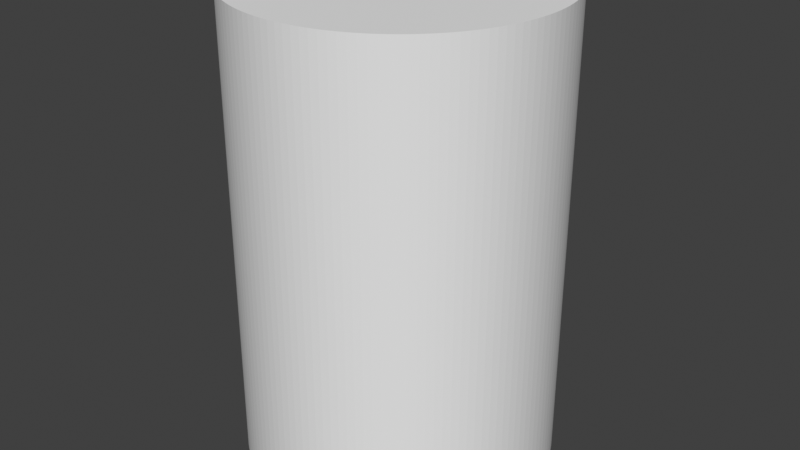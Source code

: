 # Source: cylinder.blend  (saved by Blender 3.0.42; exported with 4.5.12 LTS)
import bpy
from mathutils import Matrix  # noqa: F401  (used for matrix-valued properties, if any)

bpy.ops.wm.read_factory_settings(use_empty=True)
scene = bpy.context.scene
scene.name = 'Scene'

# ---- collections
col_collection = bpy.data.collections.new('Collection'); scene.collection.children.link(col_collection)

# ---- world
world_world = bpy.data.worlds.new('World'); scene.world = world_world
world_world.use_nodes = True; world_world.node_tree.nodes.clear()
_N = world_world.node_tree.nodes; _L = world_world.node_tree.links
n0 = _N.new('ShaderNodeOutputWorld'); n0.name = 'World Output'; n0.location = (300, 300)
n1 = _N.new('ShaderNodeBackground'); n1.name = 'Background'; n1.location = (10, 300)
n1.inputs[0].default_value = (0.05088, 0.05088, 0.05088, 1.0)
_L.new(n1.outputs[0], n0.inputs[0])
n0.is_active_output = True
world_world.color = (0.05088, 0.05088, 0.05088)
world_world.use_sun_shadow = False
world_world.sun_shadow_jitter_overblur = 0.0

# ---- meshes
me_cylinder = bpy.data.meshes.new('Cylinder')
me_cylinder.from_pydata([(1.0, 0.0, 0.0), (0.9988, 0.04907, 0.0), (0.9952, 0.09802, 0.0), (0.9892, 0.1467, 0.0), (0.9808, 0.1951, 0.0), (0.97, 0.243, 0.0), (0.9569, 0.2903, 0.0), (0.9415, 0.3369, 0.0), (0.9239, 0.3827, 0.0), (0.904, 0.4276, 0.0), (0.8819, 0.4714, 0.0), (0.8577, 0.5141, 0.0), (0.8315, 0.5556, 0.0), (0.8032, 0.5957, 0.0), (0.773, 0.6344, 0.0), (0.741, 0.6716, 0.0), (0.7071, 0.7071, 0.0), (0.6716, 0.741, 0.0), (0.6344, 0.773, 0.0), (0.5957, 0.8032, 0.0), (0.5556, 0.8315, 0.0), (0.5141, 0.8577, 0.0), (0.4714, 0.8819, 0.0), (0.4276, 0.904, 0.0), (0.3827, 0.9239, 0.0), (0.3369, 0.9415, 0.0), (0.2903, 0.9569, 0.0), (0.243, 0.97, 0.0), (0.1951, 0.9808, 0.0), (0.1467, 0.9892, 0.0), (0.09802, 0.9952, 0.0), (0.04907, 0.9988, 0.0), (6.123e-17, 1.0, 0.0), (-0.04907, 0.9988, 0.0), (-0.09802, 0.9952, 0.0), (-0.1467, 0.9892, 0.0), (-0.1951, 0.9808, 0.0), (-0.243, 0.97, 0.0), (-0.2903, 0.9569, 0.0), (-0.3369, 0.9415, 0.0), (-0.3827, 0.9239, 0.0), (-0.4276, 0.904, 0.0), (-0.4714, 0.8819, 0.0), (-0.5141, 0.8577, 0.0), (-0.5556, 0.8315, 0.0), (-0.5957, 0.8032, 0.0), (-0.6344, 0.773, 0.0), (-0.6716, 0.741, 0.0), (-0.7071, 0.7071, 0.0), (-0.741, 0.6716, 0.0), (-0.773, 0.6344, 0.0), (-0.8032, 0.5957, 0.0), (-0.8315, 0.5556, 0.0), (-0.8577, 0.5141, 0.0), (-0.8819, 0.4714, 0.0), (-0.904, 0.4276, 0.0), (-0.9239, 0.3827, 0.0), (-0.9415, 0.3369, 0.0), (-0.9569, 0.2903, 0.0), (-0.97, 0.243, 0.0), (-0.9808, 0.1951, 0.0), (-0.9892, 0.1467, 0.0), (-0.9952, 0.09802, 0.0), (-0.9988, 0.04907, 0.0), (-1.0, 1.225e-16, 0.0), (-0.9988, -0.04907, 0.0), (-0.9952, -0.09802, 0.0), (-0.9892, -0.1467, 0.0), (-0.9808, -0.1951, 0.0), (-0.97, -0.243, 0.0), (-0.9569, -0.2903, 0.0), (-0.9415, -0.3369, 0.0), (-0.9239, -0.3827, 0.0), (-0.904, -0.4276, 0.0), (-0.8819, -0.4714, 0.0), (-0.8577, -0.5141, 0.0), (-0.8315, -0.5556, 0.0), (-0.8032, -0.5957, 0.0), (-0.773, -0.6344, 0.0), (-0.741, -0.6716, 0.0), (-0.7071, -0.7071, 0.0), (-0.6716, -0.741, 0.0), (-0.6344, -0.773, 0.0), (-0.5957, -0.8032, 0.0), (-0.5556, -0.8315, 0.0), (-0.5141, -0.8577, 0.0), (-0.4714, -0.8819, 0.0), (-0.4276, -0.904, 0.0), (-0.3827, -0.9239, 0.0), (-0.3369, -0.9415, 0.0), (-0.2903, -0.9569, 0.0), (-0.243, -0.97, 0.0), (-0.1951, -0.9808, 0.0), (-0.1467, -0.9892, 0.0), (-0.09802, -0.9952, 0.0), (-0.04907, -0.9988, 0.0), (-1.837e-16, -1.0, 0.0), (0.04907, -0.9988, 0.0), (0.09802, -0.9952, 0.0), (0.1467, -0.9892, 0.0), (0.1951, -0.9808, 0.0), (0.243, -0.97, 0.0), (0.2903, -0.9569, 0.0), (0.3369, -0.9415, 0.0), (0.3827, -0.9239, 0.0), (0.4276, -0.904, 0.0), (0.4714, -0.8819, 0.0), (0.5141, -0.8577, 0.0), (0.5556, -0.8315, 0.0), (0.5957, -0.8032, 0.0), (0.6344, -0.773, 0.0), (0.6716, -0.741, 0.0), (0.7071, -0.7071, 0.0), (0.741, -0.6716, 0.0), (0.773, -0.6344, 0.0), (0.8032, -0.5957, 0.0), (0.8315, -0.5556, 0.0), (0.8577, -0.5141, 0.0), (0.8819, -0.4714, 0.0), (0.904, -0.4276, 0.0), (0.9239, -0.3827, 0.0), (0.9415, -0.3369, 0.0), (0.9569, -0.2903, 0.0), (0.97, -0.243, 0.0), (0.9808, -0.1951, 0.0), (0.9892, -0.1467, 0.0), (0.9952, -0.09802, 0.0), (0.9988, -0.04907, 0.0), (1.0, 0.0, 1.0), (0.9988, 0.04907, 1.0), (0.9952, 0.09802, 1.0), (0.9892, 0.1467, 1.0), (0.9808, 0.1951, 1.0), (0.97, 0.243, 1.0), (0.9569, 0.2903, 1.0), (0.9415, 0.3369, 1.0), (0.9239, 0.3827, 1.0), (0.904, 0.4276, 1.0), (0.8819, 0.4714, 1.0), (0.8577, 0.5141, 1.0), (0.8315, 0.5556, 1.0), (0.8032, 0.5957, 1.0), (0.773, 0.6344, 1.0), (0.741, 0.6716, 1.0), (0.7071, 0.7071, 1.0), (0.6716, 0.741, 1.0), (0.6344, 0.773, 1.0), (0.5957, 0.8032, 1.0), (0.5556, 0.8315, 1.0), (0.5141, 0.8577, 1.0), (0.4714, 0.8819, 1.0), (0.4276, 0.904, 1.0), (0.3827, 0.9239, 1.0), (0.3369, 0.9415, 1.0), (0.2903, 0.9569, 1.0), (0.243, 0.97, 1.0), (0.1951, 0.9808, 1.0), (0.1467, 0.9892, 1.0), (0.09802, 0.9952, 1.0), (0.04907, 0.9988, 1.0), (6.123e-17, 1.0, 1.0), (-0.04907, 0.9988, 1.0), (-0.09802, 0.9952, 1.0), (-0.1467, 0.9892, 1.0), (-0.1951, 0.9808, 1.0), (-0.243, 0.97, 1.0), (-0.2903, 0.9569, 1.0), (-0.3369, 0.9415, 1.0), (-0.3827, 0.9239, 1.0), (-0.4276, 0.904, 1.0), (-0.4714, 0.8819, 1.0), (-0.5141, 0.8577, 1.0), (-0.5556, 0.8315, 1.0), (-0.5957, 0.8032, 1.0), (-0.6344, 0.773, 1.0), (-0.6716, 0.741, 1.0), (-0.7071, 0.7071, 1.0), (-0.741, 0.6716, 1.0), (-0.773, 0.6344, 1.0), (-0.8032, 0.5957, 1.0), (-0.8315, 0.5556, 1.0), (-0.8577, 0.5141, 1.0), (-0.8819, 0.4714, 1.0), (-0.904, 0.4276, 1.0), (-0.9239, 0.3827, 1.0), (-0.9415, 0.3369, 1.0), (-0.9569, 0.2903, 1.0), (-0.97, 0.243, 1.0), (-0.9808, 0.1951, 1.0), (-0.9892, 0.1467, 1.0), (-0.9952, 0.09802, 1.0), (-0.9988, 0.04907, 1.0), (-1.0, 1.225e-16, 1.0), (-0.9988, -0.04907, 1.0), (-0.9952, -0.09802, 1.0), (-0.9892, -0.1467, 1.0), (-0.9808, -0.1951, 1.0), (-0.97, -0.243, 1.0), (-0.9569, -0.2903, 1.0), (-0.9415, -0.3369, 1.0), (-0.9239, -0.3827, 1.0), (-0.904, -0.4276, 1.0), (-0.8819, -0.4714, 1.0), (-0.8577, -0.5141, 1.0), (-0.8315, -0.5556, 1.0), (-0.8032, -0.5957, 1.0), (-0.773, -0.6344, 1.0), (-0.741, -0.6716, 1.0), (-0.7071, -0.7071, 1.0), (-0.6716, -0.741, 1.0), (-0.6344, -0.773, 1.0), (-0.5957, -0.8032, 1.0), (-0.5556, -0.8315, 1.0), (-0.5141, -0.8577, 1.0), (-0.4714, -0.8819, 1.0), (-0.4276, -0.904, 1.0), (-0.3827, -0.9239, 1.0), (-0.3369, -0.9415, 1.0), (-0.2903, -0.9569, 1.0), (-0.243, -0.97, 1.0), (-0.1951, -0.9808, 1.0), (-0.1467, -0.9892, 1.0), (-0.09802, -0.9952, 1.0), (-0.04907, -0.9988, 1.0), (-1.837e-16, -1.0, 1.0), (0.04907, -0.9988, 1.0), (0.09802, -0.9952, 1.0), (0.1467, -0.9892, 1.0), (0.1951, -0.9808, 1.0), (0.243, -0.97, 1.0), (0.2903, -0.9569, 1.0), (0.3369, -0.9415, 1.0), (0.3827, -0.9239, 1.0), (0.4276, -0.904, 1.0), (0.4714, -0.8819, 1.0), (0.5141, -0.8577, 1.0), (0.5556, -0.8315, 1.0), (0.5957, -0.8032, 1.0), (0.6344, -0.773, 1.0), (0.6716, -0.741, 1.0), (0.7071, -0.7071, 1.0), (0.741, -0.6716, 1.0), (0.773, -0.6344, 1.0), (0.8032, -0.5957, 1.0), (0.8315, -0.5556, 1.0), (0.8577, -0.5141, 1.0), (0.8819, -0.4714, 1.0), (0.904, -0.4276, 1.0), (0.9239, -0.3827, 1.0), (0.9415, -0.3369, 1.0), (0.9569, -0.2903, 1.0), (0.97, -0.243, 1.0), (0.9808, -0.1951, 1.0), (0.9892, -0.1467, 1.0), (0.9952, -0.09802, 1.0), (0.9988, -0.04907, 1.0), (1.0, 0.0, 2.0), (0.9988, 0.04907, 2.0), (0.9952, 0.09802, 2.0), (0.9892, 0.1467, 2.0), (0.9808, 0.1951, 2.0), (0.97, 0.243, 2.0), (0.9569, 0.2903, 2.0), (0.9415, 0.3369, 2.0), (0.9239, 0.3827, 2.0), (0.904, 0.4276, 2.0), (0.8819, 0.4714, 2.0), (0.8577, 0.5141, 2.0), (0.8315, 0.5556, 2.0), (0.8032, 0.5957, 2.0), (0.773, 0.6344, 2.0), (0.741, 0.6716, 2.0), (0.7071, 0.7071, 2.0), (0.6716, 0.741, 2.0), (0.6344, 0.773, 2.0), (0.5957, 0.8032, 2.0), (0.5556, 0.8315, 2.0), (0.5141, 0.8577, 2.0), (0.4714, 0.8819, 2.0), (0.4276, 0.904, 2.0), (0.3827, 0.9239, 2.0), (0.3369, 0.9415, 2.0), (0.2903, 0.9569, 2.0), (0.243, 0.97, 2.0), (0.1951, 0.9808, 2.0), (0.1467, 0.9892, 2.0), (0.09802, 0.9952, 2.0), (0.04907, 0.9988, 2.0), (6.123e-17, 1.0, 2.0), (-0.04907, 0.9988, 2.0), (-0.09802, 0.9952, 2.0), (-0.1467, 0.9892, 2.0), (-0.1951, 0.9808, 2.0), (-0.243, 0.97, 2.0), (-0.2903, 0.9569, 2.0), (-0.3369, 0.9415, 2.0), (-0.3827, 0.9239, 2.0), (-0.4276, 0.904, 2.0), (-0.4714, 0.8819, 2.0), (-0.5141, 0.8577, 2.0), (-0.5556, 0.8315, 2.0), (-0.5957, 0.8032, 2.0), (-0.6344, 0.773, 2.0), (-0.6716, 0.741, 2.0), (-0.7071, 0.7071, 2.0), (-0.741, 0.6716, 2.0), (-0.773, 0.6344, 2.0), (-0.8032, 0.5957, 2.0), (-0.8315, 0.5556, 2.0), (-0.8577, 0.5141, 2.0), (-0.8819, 0.4714, 2.0), (-0.904, 0.4276, 2.0), (-0.9239, 0.3827, 2.0), (-0.9415, 0.3369, 2.0), (-0.9569, 0.2903, 2.0), (-0.97, 0.243, 2.0), (-0.9808, 0.1951, 2.0), (-0.9892, 0.1467, 2.0), (-0.9952, 0.09802, 2.0), (-0.9988, 0.04907, 2.0), (-1.0, 1.225e-16, 2.0), (-0.9988, -0.04907, 2.0), (-0.9952, -0.09802, 2.0), (-0.9892, -0.1467, 2.0), (-0.9808, -0.1951, 2.0), (-0.97, -0.243, 2.0), (-0.9569, -0.2903, 2.0), (-0.9415, -0.3369, 2.0), (-0.9239, -0.3827, 2.0), (-0.904, -0.4276, 2.0), (-0.8819, -0.4714, 2.0), (-0.8577, -0.5141, 2.0), (-0.8315, -0.5556, 2.0), (-0.8032, -0.5957, 2.0), (-0.773, -0.6344, 2.0), (-0.741, -0.6716, 2.0), (-0.7071, -0.7071, 2.0), (-0.6716, -0.741, 2.0), (-0.6344, -0.773, 2.0), (-0.5957, -0.8032, 2.0), (-0.5556, -0.8315, 2.0), (-0.5141, -0.8577, 2.0), (-0.4714, -0.8819, 2.0), (-0.4276, -0.904, 2.0), (-0.3827, -0.9239, 2.0), (-0.3369, -0.9415, 2.0), (-0.2903, -0.9569, 2.0), (-0.243, -0.97, 2.0), (-0.1951, -0.9808, 2.0), (-0.1467, -0.9892, 2.0), (-0.09802, -0.9952, 2.0), (-0.04907, -0.9988, 2.0), (-1.837e-16, -1.0, 2.0), (0.04907, -0.9988, 2.0), (0.09802, -0.9952, 2.0), (0.1467, -0.9892, 2.0), (0.1951, -0.9808, 2.0), (0.243, -0.97, 2.0), (0.2903, -0.9569, 2.0), (0.3369, -0.9415, 2.0), (0.3827, -0.9239, 2.0), (0.4276, -0.904, 2.0), (0.4714, -0.8819, 2.0), (0.5141, -0.8577, 2.0), (0.5556, -0.8315, 2.0), (0.5957, -0.8032, 2.0), (0.6344, -0.773, 2.0), (0.6716, -0.741, 2.0), (0.7071, -0.7071, 2.0), (0.741, -0.6716, 2.0), (0.773, -0.6344, 2.0), (0.8032, -0.5957, 2.0), (0.8315, -0.5556, 2.0), (0.8577, -0.5141, 2.0), (0.8819, -0.4714, 2.0), (0.904, -0.4276, 2.0), (0.9239, -0.3827, 2.0), (0.9415, -0.3369, 2.0), (0.9569, -0.2903, 2.0), (0.97, -0.243, 2.0), (0.9808, -0.1951, 2.0), (0.9892, -0.1467, 2.0), (0.9952, -0.09802, 2.0), (0.9988, -0.04907, 2.0), (1.0, 0.0, 3.0), (0.9988, 0.04907, 3.0), (0.9952, 0.09802, 3.0), (0.9892, 0.1467, 3.0), (0.9808, 0.1951, 3.0), (0.97, 0.243, 3.0), (0.9569, 0.2903, 3.0), (0.9415, 0.3369, 3.0), (0.9239, 0.3827, 3.0), (0.904, 0.4276, 3.0), (0.8819, 0.4714, 3.0), (0.8577, 0.5141, 3.0), (0.8315, 0.5556, 3.0), (0.8032, 0.5957, 3.0), (0.773, 0.6344, 3.0), (0.741, 0.6716, 3.0), (0.7071, 0.7071, 3.0), (0.6716, 0.741, 3.0), (0.6344, 0.773, 3.0), (0.5957, 0.8032, 3.0), (0.5556, 0.8315, 3.0), (0.5141, 0.8577, 3.0), (0.4714, 0.8819, 3.0), (0.4276, 0.904, 3.0), (0.3827, 0.9239, 3.0), (0.3369, 0.9415, 3.0), (0.2903, 0.9569, 3.0), (0.243, 0.97, 3.0), (0.1951, 0.9808, 3.0), (0.1467, 0.9892, 3.0), (0.09802, 0.9952, 3.0), (0.04907, 0.9988, 3.0), (6.123e-17, 1.0, 3.0), (-0.04907, 0.9988, 3.0), (-0.09802, 0.9952, 3.0), (-0.1467, 0.9892, 3.0), (-0.1951, 0.9808, 3.0), (-0.243, 0.97, 3.0), (-0.2903, 0.9569, 3.0), (-0.3369, 0.9415, 3.0), (-0.3827, 0.9239, 3.0), (-0.4276, 0.904, 3.0), (-0.4714, 0.8819, 3.0), (-0.5141, 0.8577, 3.0), (-0.5556, 0.8315, 3.0), (-0.5957, 0.8032, 3.0), (-0.6344, 0.773, 3.0), (-0.6716, 0.741, 3.0), (-0.7071, 0.7071, 3.0), (-0.741, 0.6716, 3.0), (-0.773, 0.6344, 3.0), (-0.8032, 0.5957, 3.0), (-0.8315, 0.5556, 3.0), (-0.8577, 0.5141, 3.0), (-0.8819, 0.4714, 3.0), (-0.904, 0.4276, 3.0), (-0.9239, 0.3827, 3.0), (-0.9415, 0.3369, 3.0), (-0.9569, 0.2903, 3.0), (-0.97, 0.243, 3.0), (-0.9808, 0.1951, 3.0), (-0.9892, 0.1467, 3.0), (-0.9952, 0.09802, 3.0), (-0.9988, 0.04907, 3.0), (-1.0, 1.225e-16, 3.0), (-0.9988, -0.04907, 3.0), (-0.9952, -0.09802, 3.0), (-0.9892, -0.1467, 3.0), (-0.9808, -0.1951, 3.0), (-0.97, -0.243, 3.0), (-0.9569, -0.2903, 3.0), (-0.9415, -0.3369, 3.0), (-0.9239, -0.3827, 3.0), (-0.904, -0.4276, 3.0), (-0.8819, -0.4714, 3.0), (-0.8577, -0.5141, 3.0), (-0.8315, -0.5556, 3.0), (-0.8032, -0.5957, 3.0), (-0.773, -0.6344, 3.0), (-0.741, -0.6716, 3.0), (-0.7071, -0.7071, 3.0), (-0.6716, -0.741, 3.0), (-0.6344, -0.773, 3.0), (-0.5957, -0.8032, 3.0), (-0.5556, -0.8315, 3.0), (-0.5141, -0.8577, 3.0), (-0.4714, -0.8819, 3.0), (-0.4276, -0.904, 3.0), (-0.3827, -0.9239, 3.0), (-0.3369, -0.9415, 3.0), (-0.2903, -0.9569, 3.0), (-0.243, -0.97, 3.0), (-0.1951, -0.9808, 3.0), (-0.1467, -0.9892, 3.0), (-0.09802, -0.9952, 3.0), (-0.04907, -0.9988, 3.0), (-1.837e-16, -1.0, 3.0), (0.04907, -0.9988, 3.0), (0.09802, -0.9952, 3.0), (0.1467, -0.9892, 3.0), (0.1951, -0.9808, 3.0), (0.243, -0.97, 3.0), (0.2903, -0.9569, 3.0), (0.3369, -0.9415, 3.0), (0.3827, -0.9239, 3.0), (0.4276, -0.904, 3.0), (0.4714, -0.8819, 3.0), (0.5141, -0.8577, 3.0), (0.5556, -0.8315, 3.0), (0.5957, -0.8032, 3.0), (0.6344, -0.773, 3.0), (0.6716, -0.741, 3.0), (0.7071, -0.7071, 3.0), (0.741, -0.6716, 3.0), (0.773, -0.6344, 3.0), (0.8032, -0.5957, 3.0), (0.8315, -0.5556, 3.0), (0.8577, -0.5141, 3.0), (0.8819, -0.4714, 3.0), (0.904, -0.4276, 3.0), (0.9239, -0.3827, 3.0), (0.9415, -0.3369, 3.0), (0.9569, -0.2903, 3.0), (0.97, -0.243, 3.0), (0.9808, -0.1951, 3.0), (0.9892, -0.1467, 3.0), (0.9952, -0.09802, 3.0), (0.9988, -0.04907, 3.0), (0.0, 0.0, 0.0), (0.0, 0.0, 3.0)], [], [(0, 1, 129, 128), (128, 129, 257, 256), (256, 257, 385, 384), (1, 2, 130, 129), (129, 130, 258, 257), (257, 258, 386, 385), (2, 3, 131, 130), (130, 131, 259, 258), (258, 259, 387, 386), (3, 4, 132, 131), (131, 132, 260, 259), (259, 260, 388, 387), (4, 5, 133, 132), (132, 133, 261, 260), (260, 261, 389, 388), (5, 6, 134, 133), (133, 134, 262, 261), (261, 262, 390, 389), (6, 7, 135, 134), (134, 135, 263, 262), (262, 263, 391, 390), (7, 8, 136, 135), (135, 136, 264, 263), (263, 264, 392, 391), (8, 9, 137, 136), (136, 137, 265, 264), (264, 265, 393, 392), (9, 10, 138, 137), (137, 138, 266, 265), (265, 266, 394, 393), (10, 11, 139, 138), (138, 139, 267, 266), (266, 267, 395, 394), (11, 12, 140, 139), (139, 140, 268, 267), (267, 268, 396, 395), (12, 13, 141, 140), (140, 141, 269, 268), (268, 269, 397, 396), (13, 14, 142, 141), (141, 142, 270, 269), (269, 270, 398, 397), (14, 15, 143, 142), (142, 143, 271, 270), (270, 271, 399, 398), (15, 16, 144, 143), (143, 144, 272, 271), (271, 272, 400, 399), (16, 17, 145, 144), (144, 145, 273, 272), (272, 273, 401, 400), (17, 18, 146, 145), (145, 146, 274, 273), (273, 274, 402, 401), (18, 19, 147, 146), (146, 147, 275, 274), (274, 275, 403, 402), (19, 20, 148, 147), (147, 148, 276, 275), (275, 276, 404, 403), (20, 21, 149, 148), (148, 149, 277, 276), (276, 277, 405, 404), (21, 22, 150, 149), (149, 150, 278, 277), (277, 278, 406, 405), (22, 23, 151, 150), (150, 151, 279, 278), (278, 279, 407, 406), (23, 24, 152, 151), (151, 152, 280, 279), (279, 280, 408, 407), (24, 25, 153, 152), (152, 153, 281, 280), (280, 281, 409, 408), (25, 26, 154, 153), (153, 154, 282, 281), (281, 282, 410, 409), (26, 27, 155, 154), (154, 155, 283, 282), (282, 283, 411, 410), (27, 28, 156, 155), (155, 156, 284, 283), (283, 284, 412, 411), (28, 29, 157, 156), (156, 157, 285, 284), (284, 285, 413, 412), (29, 30, 158, 157), (157, 158, 286, 285), (285, 286, 414, 413), (30, 31, 159, 158), (158, 159, 287, 286), (286, 287, 415, 414), (31, 32, 160, 159), (159, 160, 288, 287), (287, 288, 416, 415), (32, 33, 161, 160), (160, 161, 289, 288), (288, 289, 417, 416), (33, 34, 162, 161), (161, 162, 290, 289), (289, 290, 418, 417), (34, 35, 163, 162), (162, 163, 291, 290), (290, 291, 419, 418), (35, 36, 164, 163), (163, 164, 292, 291), (291, 292, 420, 419), (36, 37, 165, 164), (164, 165, 293, 292), (292, 293, 421, 420), (37, 38, 166, 165), (165, 166, 294, 293), (293, 294, 422, 421), (38, 39, 167, 166), (166, 167, 295, 294), (294, 295, 423, 422), (39, 40, 168, 167), (167, 168, 296, 295), (295, 296, 424, 423), (40, 41, 169, 168), (168, 169, 297, 296), (296, 297, 425, 424), (41, 42, 170, 169), (169, 170, 298, 297), (297, 298, 426, 425), (42, 43, 171, 170), (170, 171, 299, 298), (298, 299, 427, 426), (43, 44, 172, 171), (171, 172, 300, 299), (299, 300, 428, 427), (44, 45, 173, 172), (172, 173, 301, 300), (300, 301, 429, 428), (45, 46, 174, 173), (173, 174, 302, 301), (301, 302, 430, 429), (46, 47, 175, 174), (174, 175, 303, 302), (302, 303, 431, 430), (47, 48, 176, 175), (175, 176, 304, 303), (303, 304, 432, 431), (48, 49, 177, 176), (176, 177, 305, 304), (304, 305, 433, 432), (49, 50, 178, 177), (177, 178, 306, 305), (305, 306, 434, 433), (50, 51, 179, 178), (178, 179, 307, 306), (306, 307, 435, 434), (51, 52, 180, 179), (179, 180, 308, 307), (307, 308, 436, 435), (52, 53, 181, 180), (180, 181, 309, 308), (308, 309, 437, 436), (53, 54, 182, 181), (181, 182, 310, 309), (309, 310, 438, 437), (54, 55, 183, 182), (182, 183, 311, 310), (310, 311, 439, 438), (55, 56, 184, 183), (183, 184, 312, 311), (311, 312, 440, 439), (56, 57, 185, 184), (184, 185, 313, 312), (312, 313, 441, 440), (57, 58, 186, 185), (185, 186, 314, 313), (313, 314, 442, 441), (58, 59, 187, 186), (186, 187, 315, 314), (314, 315, 443, 442), (59, 60, 188, 187), (187, 188, 316, 315), (315, 316, 444, 443), (60, 61, 189, 188), (188, 189, 317, 316), (316, 317, 445, 444), (61, 62, 190, 189), (189, 190, 318, 317), (317, 318, 446, 445), (62, 63, 191, 190), (190, 191, 319, 318), (318, 319, 447, 446), (63, 64, 192, 191), (191, 192, 320, 319), (319, 320, 448, 447), (64, 65, 193, 192), (192, 193, 321, 320), (320, 321, 449, 448), (65, 66, 194, 193), (193, 194, 322, 321), (321, 322, 450, 449), (66, 67, 195, 194), (194, 195, 323, 322), (322, 323, 451, 450), (67, 68, 196, 195), (195, 196, 324, 323), (323, 324, 452, 451), (68, 69, 197, 196), (196, 197, 325, 324), (324, 325, 453, 452), (69, 70, 198, 197), (197, 198, 326, 325), (325, 326, 454, 453), (70, 71, 199, 198), (198, 199, 327, 326), (326, 327, 455, 454), (71, 72, 200, 199), (199, 200, 328, 327), (327, 328, 456, 455), (72, 73, 201, 200), (200, 201, 329, 328), (328, 329, 457, 456), (73, 74, 202, 201), (201, 202, 330, 329), (329, 330, 458, 457), (74, 75, 203, 202), (202, 203, 331, 330), (330, 331, 459, 458), (75, 76, 204, 203), (203, 204, 332, 331), (331, 332, 460, 459), (76, 77, 205, 204), (204, 205, 333, 332), (332, 333, 461, 460), (77, 78, 206, 205), (205, 206, 334, 333), (333, 334, 462, 461), (78, 79, 207, 206), (206, 207, 335, 334), (334, 335, 463, 462), (79, 80, 208, 207), (207, 208, 336, 335), (335, 336, 464, 463), (80, 81, 209, 208), (208, 209, 337, 336), (336, 337, 465, 464), (81, 82, 210, 209), (209, 210, 338, 337), (337, 338, 466, 465), (82, 83, 211, 210), (210, 211, 339, 338), (338, 339, 467, 466), (83, 84, 212, 211), (211, 212, 340, 339), (339, 340, 468, 467), (84, 85, 213, 212), (212, 213, 341, 340), (340, 341, 469, 468), (85, 86, 214, 213), (213, 214, 342, 341), (341, 342, 470, 469), (86, 87, 215, 214), (214, 215, 343, 342), (342, 343, 471, 470), (87, 88, 216, 215), (215, 216, 344, 343), (343, 344, 472, 471), (88, 89, 217, 216), (216, 217, 345, 344), (344, 345, 473, 472), (89, 90, 218, 217), (217, 218, 346, 345), (345, 346, 474, 473), (90, 91, 219, 218), (218, 219, 347, 346), (346, 347, 475, 474), (91, 92, 220, 219), (219, 220, 348, 347), (347, 348, 476, 475), (92, 93, 221, 220), (220, 221, 349, 348), (348, 349, 477, 476), (93, 94, 222, 221), (221, 222, 350, 349), (349, 350, 478, 477), (94, 95, 223, 222), (222, 223, 351, 350), (350, 351, 479, 478), (95, 96, 224, 223), (223, 224, 352, 351), (351, 352, 480, 479), (96, 97, 225, 224), (224, 225, 353, 352), (352, 353, 481, 480), (97, 98, 226, 225), (225, 226, 354, 353), (353, 354, 482, 481), (98, 99, 227, 226), (226, 227, 355, 354), (354, 355, 483, 482), (99, 100, 228, 227), (227, 228, 356, 355), (355, 356, 484, 483), (100, 101, 229, 228), (228, 229, 357, 356), (356, 357, 485, 484), (101, 102, 230, 229), (229, 230, 358, 357), (357, 358, 486, 485), (102, 103, 231, 230), (230, 231, 359, 358), (358, 359, 487, 486), (103, 104, 232, 231), (231, 232, 360, 359), (359, 360, 488, 487), (104, 105, 233, 232), (232, 233, 361, 360), (360, 361, 489, 488), (105, 106, 234, 233), (233, 234, 362, 361), (361, 362, 490, 489), (106, 107, 235, 234), (234, 235, 363, 362), (362, 363, 491, 490), (107, 108, 236, 235), (235, 236, 364, 363), (363, 364, 492, 491), (108, 109, 237, 236), (236, 237, 365, 364), (364, 365, 493, 492), (109, 110, 238, 237), (237, 238, 366, 365), (365, 366, 494, 493), (110, 111, 239, 238), (238, 239, 367, 366), (366, 367, 495, 494), (111, 112, 240, 239), (239, 240, 368, 367), (367, 368, 496, 495), (112, 113, 241, 240), (240, 241, 369, 368), (368, 369, 497, 496), (113, 114, 242, 241), (241, 242, 370, 369), (369, 370, 498, 497), (114, 115, 243, 242), (242, 243, 371, 370), (370, 371, 499, 498), (115, 116, 244, 243), (243, 244, 372, 371), (371, 372, 500, 499), (116, 117, 245, 244), (244, 245, 373, 372), (372, 373, 501, 500), (117, 118, 246, 245), (245, 246, 374, 373), (373, 374, 502, 501), (118, 119, 247, 246), (246, 247, 375, 374), (374, 375, 503, 502), (119, 120, 248, 247), (247, 248, 376, 375), (375, 376, 504, 503), (120, 121, 249, 248), (248, 249, 377, 376), (376, 377, 505, 504), (121, 122, 250, 249), (249, 250, 378, 377), (377, 378, 506, 505), (122, 123, 251, 250), (250, 251, 379, 378), (378, 379, 507, 506), (123, 124, 252, 251), (251, 252, 380, 379), (379, 380, 508, 507), (124, 125, 253, 252), (252, 253, 381, 380), (380, 381, 509, 508), (125, 126, 254, 253), (253, 254, 382, 381), (381, 382, 510, 509), (126, 127, 255, 254), (254, 255, 383, 382), (382, 383, 511, 510), (127, 0, 128, 255), (255, 128, 256, 383), (383, 256, 384, 511), (0, 1, 512), (1, 2, 512), (2, 3, 512), (3, 4, 512), (4, 5, 512), (5, 6, 512), (6, 7, 512), (7, 8, 512), (8, 9, 512), (9, 10, 512), (10, 11, 512), (11, 12, 512), (12, 13, 512), (13, 14, 512), (14, 15, 512), (15, 16, 512), (16, 17, 512), (17, 18, 512), (18, 19, 512), (19, 20, 512), (20, 21, 512), (21, 22, 512), (22, 23, 512), (23, 24, 512), (24, 25, 512), (25, 26, 512), (26, 27, 512), (27, 28, 512), (28, 29, 512), (29, 30, 512), (30, 31, 512), (31, 32, 512), (32, 33, 512), (33, 34, 512), (34, 35, 512), (35, 36, 512), (36, 37, 512), (37, 38, 512), (38, 39, 512), (39, 40, 512), (40, 41, 512), (41, 42, 512), (42, 43, 512), (43, 44, 512), (44, 45, 512), (45, 46, 512), (46, 47, 512), (47, 48, 512), (48, 49, 512), (49, 50, 512), (50, 51, 512), (51, 52, 512), (52, 53, 512), (53, 54, 512), (54, 55, 512), (55, 56, 512), (56, 57, 512), (57, 58, 512), (58, 59, 512), (59, 60, 512), (60, 61, 512), (61, 62, 512), (62, 63, 512), (63, 64, 512), (64, 65, 512), (65, 66, 512), (66, 67, 512), (67, 68, 512), (68, 69, 512), (69, 70, 512), (70, 71, 512), (71, 72, 512), (72, 73, 512), (73, 74, 512), (74, 75, 512), (75, 76, 512), (76, 77, 512), (77, 78, 512), (78, 79, 512), (79, 80, 512), (80, 81, 512), (81, 82, 512), (82, 83, 512), (83, 84, 512), (84, 85, 512), (85, 86, 512), (86, 87, 512), (87, 88, 512), (88, 89, 512), (89, 90, 512), (90, 91, 512), (91, 92, 512), (92, 93, 512), (93, 94, 512), (94, 95, 512), (95, 96, 512), (96, 97, 512), (97, 98, 512), (98, 99, 512), (99, 100, 512), (100, 101, 512), (101, 102, 512), (102, 103, 512), (103, 104, 512), (104, 105, 512), (105, 106, 512), (106, 107, 512), (107, 108, 512), (108, 109, 512), (109, 110, 512), (110, 111, 512), (111, 112, 512), (112, 113, 512), (113, 114, 512), (114, 115, 512), (115, 116, 512), (116, 117, 512), (117, 118, 512), (118, 119, 512), (119, 120, 512), (120, 121, 512), (121, 122, 512), (122, 123, 512), (123, 124, 512), (124, 125, 512), (125, 126, 512), (126, 127, 512), (127, 0, 512), (384, 385, 513), (385, 386, 513), (386, 387, 513), (387, 388, 513), (388, 389, 513), (389, 390, 513), (390, 391, 513), (391, 392, 513), (392, 393, 513), (393, 394, 513), (394, 395, 513), (395, 396, 513), (396, 397, 513), (397, 398, 513), (398, 399, 513), (399, 400, 513), (400, 401, 513), (401, 402, 513), (402, 403, 513), (403, 404, 513), (404, 405, 513), (405, 406, 513), (406, 407, 513), (407, 408, 513), (408, 409, 513), (409, 410, 513), (410, 411, 513), (411, 412, 513), (412, 413, 513), (413, 414, 513), (414, 415, 513), (415, 416, 513), (416, 417, 513), (417, 418, 513), (418, 419, 513), (419, 420, 513), (420, 421, 513), (421, 422, 513), (422, 423, 513), (423, 424, 513), (424, 425, 513), (425, 426, 513), (426, 427, 513), (427, 428, 513), (428, 429, 513), (429, 430, 513), (430, 431, 513), (431, 432, 513), (432, 433, 513), (433, 434, 513), (434, 435, 513), (435, 436, 513), (436, 437, 513), (437, 438, 513), (438, 439, 513), (439, 440, 513), (440, 441, 513), (441, 442, 513), (442, 443, 513), (443, 444, 513), (444, 445, 513), (445, 446, 513), (446, 447, 513), (447, 448, 513), (448, 449, 513), (449, 450, 513), (450, 451, 513), (451, 452, 513), (452, 453, 513), (453, 454, 513), (454, 455, 513), (455, 456, 513), (456, 457, 513), (457, 458, 513), (458, 459, 513), (459, 460, 513), (460, 461, 513), (461, 462, 513), (462, 463, 513), (463, 464, 513), (464, 465, 513), (465, 466, 513), (466, 467, 513), (467, 468, 513), (468, 469, 513), (469, 470, 513), (470, 471, 513), (471, 472, 513), (472, 473, 513), (473, 474, 513), (474, 475, 513), (475, 476, 513), (476, 477, 513), (477, 478, 513), (478, 479, 513), (479, 480, 513), (480, 481, 513), (481, 482, 513), (482, 483, 513), (483, 484, 513), (484, 485, 513), (485, 486, 513), (486, 487, 513), (487, 488, 513), (488, 489, 513), (489, 490, 513), (490, 491, 513), (491, 492, 513), (492, 493, 513), (493, 494, 513), (494, 495, 513), (495, 496, 513), (496, 497, 513), (497, 498, 513), (498, 499, 513), (499, 500, 513), (500, 501, 513), (501, 502, 513), (502, 503, 513), (503, 504, 513), (504, 505, 513), (505, 506, 513), (506, 507, 513), (507, 508, 513), (508, 509, 513), (509, 510, 513), (510, 511, 513), (511, 384, 513)])
me_cylinder.use_remesh_fix_poles = True
me_cylinder.use_remesh_preserve_attributes = False
me_cylinder.update()

# ---- objects
ob_cylinder = bpy.data.objects.new('Cylinder', me_cylinder)

# ---- transforms, parenting, visibility, modifiers, constraints
ob_cylinder.location = (0.0, 0.0, 0.0)

# ---- collection membership
scene.collection.objects.link(ob_cylinder)

# ---- scene / render settings (as saved in the file)
scene.frame_start = 1; scene.frame_end = 250; scene.frame_set(1)
scene.render.engine = 'BLENDER_EEVEE_NEXT'
scene.cycles.sampling_pattern = 'TABULATED_SOBOL'
scene.cycles.use_light_tree = False
scene.view_settings.view_transform = 'Standard'
bpy.context.view_layer.update()

# ---- added for rendering (the .blend has no active camera and no usable light): camera, sun
cam_auto = bpy.data.cameras.new('AutoCamera')
cam_auto.lens = 50.0
cam_auto.sensor_width = 36.0
cam_auto.clip_end = 1000.0
ob_auto_camera = bpy.data.objects.new('AutoCamera', cam_auto)
scene.collection.objects.link(ob_auto_camera)
ob_auto_camera.location = (3.8148, -4.57776, 4.55184)
ob_auto_camera.rotation_euler = (1.09748, -7.21219e-08, 0.694738)
scene.camera = ob_auto_camera
light_auto_sun = bpy.data.lights.new('AutoSun', 'SUN')
light_auto_sun.energy = 3.0
light_auto_sun.angle = 0.0523599
ob_auto_sun = bpy.data.objects.new('AutoSun', light_auto_sun)
scene.collection.objects.link(ob_auto_sun)
ob_auto_sun.rotation_euler = (0.872665, 0.174533, 0.523599)
bpy.context.view_layer.update()
